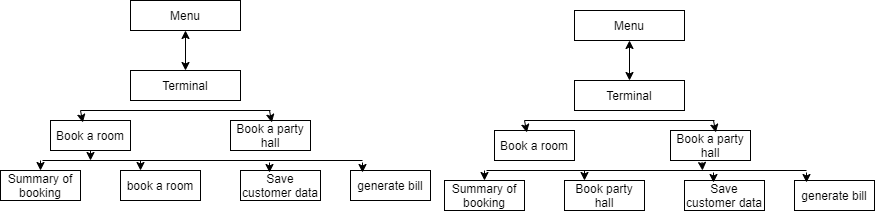

The diagram above was exported from draw.io. Its source (the exported page's mxGraphModel, read from the mxfile embedded in the PNG):
<mxGraphModel dx="344" dy="201" grid="1" gridSize="10" guides="1" tooltips="1" connect="1" arrows="1" fold="1" page="1" pageScale="1" pageWidth="827" pageHeight="1169" math="0" shadow="0">
  <root>
    <mxCell id="0" />
    <mxCell id="1" parent="0" />
    <mxCell id="d1gumZxSForYRxmbZQx9-1" value="Menu" style="rounded=0;whiteSpace=wrap;html=1;" vertex="1" parent="1">
      <mxGeometry x="130" y="10" width="110" height="30" as="geometry" />
    </mxCell>
    <mxCell id="d1gumZxSForYRxmbZQx9-2" value="Terminal" style="rounded=0;whiteSpace=wrap;html=1;" vertex="1" parent="1">
      <mxGeometry x="130" y="80" width="110" height="30" as="geometry" />
    </mxCell>
    <mxCell id="d1gumZxSForYRxmbZQx9-3" value="Book a room" style="rounded=0;whiteSpace=wrap;html=1;" vertex="1" parent="1">
      <mxGeometry x="50" y="130" width="80" height="30" as="geometry" />
    </mxCell>
    <mxCell id="d1gumZxSForYRxmbZQx9-4" value="Book a party&lt;br&gt;hall" style="rounded=0;whiteSpace=wrap;html=1;" vertex="1" parent="1">
      <mxGeometry x="230" y="130" width="80" height="30" as="geometry" />
    </mxCell>
    <mxCell id="d1gumZxSForYRxmbZQx9-8" value="" style="endArrow=classic;startArrow=classic;html=1;exitX=0.5;exitY=1;exitDx=0;exitDy=0;" edge="1" parent="1" source="d1gumZxSForYRxmbZQx9-1" target="d1gumZxSForYRxmbZQx9-2">
      <mxGeometry width="50" height="50" relative="1" as="geometry">
        <mxPoint x="190" y="160" as="sourcePoint" />
        <mxPoint x="240" y="110" as="targetPoint" />
      </mxGeometry>
    </mxCell>
    <mxCell id="d1gumZxSForYRxmbZQx9-9" value="Summary of&lt;br&gt;booking" style="rounded=0;whiteSpace=wrap;html=1;" vertex="1" parent="1">
      <mxGeometry y="180" width="80" height="30" as="geometry" />
    </mxCell>
    <mxCell id="d1gumZxSForYRxmbZQx9-10" value="book a room" style="rounded=0;whiteSpace=wrap;html=1;" vertex="1" parent="1">
      <mxGeometry x="120" y="180" width="80" height="30" as="geometry" />
    </mxCell>
    <mxCell id="d1gumZxSForYRxmbZQx9-11" value="Save customer data" style="rounded=0;whiteSpace=wrap;html=1;" vertex="1" parent="1">
      <mxGeometry x="240" y="180" width="80" height="30" as="geometry" />
    </mxCell>
    <mxCell id="d1gumZxSForYRxmbZQx9-12" value="generate bill" style="rounded=0;whiteSpace=wrap;html=1;" vertex="1" parent="1">
      <mxGeometry x="350" y="180" width="80" height="30" as="geometry" />
    </mxCell>
    <mxCell id="d1gumZxSForYRxmbZQx9-13" value="" style="endArrow=none;html=1;" edge="1" parent="1">
      <mxGeometry width="50" height="50" relative="1" as="geometry">
        <mxPoint x="80" y="120" as="sourcePoint" />
        <mxPoint x="270" y="120" as="targetPoint" />
      </mxGeometry>
    </mxCell>
    <mxCell id="d1gumZxSForYRxmbZQx9-14" value="" style="endArrow=classic;html=1;entryX=0.404;entryY=0.067;entryDx=0;entryDy=0;entryPerimeter=0;" edge="1" parent="1" target="d1gumZxSForYRxmbZQx9-3">
      <mxGeometry width="50" height="50" relative="1" as="geometry">
        <mxPoint x="80" y="120" as="sourcePoint" />
        <mxPoint x="240" y="110" as="targetPoint" />
      </mxGeometry>
    </mxCell>
    <mxCell id="d1gumZxSForYRxmbZQx9-15" value="" style="endArrow=classic;html=1;entryX=0.404;entryY=0.067;entryDx=0;entryDy=0;entryPerimeter=0;" edge="1" parent="1">
      <mxGeometry width="50" height="50" relative="1" as="geometry">
        <mxPoint x="269" y="120" as="sourcePoint" />
        <mxPoint x="271.32" y="132.01" as="targetPoint" />
      </mxGeometry>
    </mxCell>
    <mxCell id="d1gumZxSForYRxmbZQx9-16" value="" style="endArrow=classic;html=1;entryX=0.25;entryY=0;entryDx=0;entryDy=0;" edge="1" parent="1" target="d1gumZxSForYRxmbZQx9-10">
      <mxGeometry width="50" height="50" relative="1" as="geometry">
        <mxPoint x="140" y="170" as="sourcePoint" />
        <mxPoint x="240" y="110" as="targetPoint" />
      </mxGeometry>
    </mxCell>
    <mxCell id="d1gumZxSForYRxmbZQx9-17" value="" style="endArrow=classic;html=1;" edge="1" parent="1" target="d1gumZxSForYRxmbZQx9-9">
      <mxGeometry width="50" height="50" relative="1" as="geometry">
        <mxPoint x="40" y="170" as="sourcePoint" />
        <mxPoint x="240" y="110" as="targetPoint" />
      </mxGeometry>
    </mxCell>
    <mxCell id="d1gumZxSForYRxmbZQx9-18" value="" style="endArrow=none;html=1;" edge="1" parent="1">
      <mxGeometry width="50" height="50" relative="1" as="geometry">
        <mxPoint x="42" y="170" as="sourcePoint" />
        <mxPoint x="362" y="170" as="targetPoint" />
      </mxGeometry>
    </mxCell>
    <mxCell id="d1gumZxSForYRxmbZQx9-19" value="" style="endArrow=classic;html=1;entryX=0.25;entryY=0;entryDx=0;entryDy=0;" edge="1" parent="1">
      <mxGeometry width="50" height="50" relative="1" as="geometry">
        <mxPoint x="269" y="172" as="sourcePoint" />
        <mxPoint x="269" y="182" as="targetPoint" />
      </mxGeometry>
    </mxCell>
    <mxCell id="d1gumZxSForYRxmbZQx9-20" value="" style="endArrow=classic;html=1;entryX=0.25;entryY=0;entryDx=0;entryDy=0;" edge="1" parent="1">
      <mxGeometry width="50" height="50" relative="1" as="geometry">
        <mxPoint x="362" y="172" as="sourcePoint" />
        <mxPoint x="362" y="182" as="targetPoint" />
      </mxGeometry>
    </mxCell>
    <mxCell id="d1gumZxSForYRxmbZQx9-21" value="" style="endArrow=classic;html=1;exitX=0.5;exitY=1;exitDx=0;exitDy=0;" edge="1" parent="1" source="d1gumZxSForYRxmbZQx9-3">
      <mxGeometry width="50" height="50" relative="1" as="geometry">
        <mxPoint x="220" y="160" as="sourcePoint" />
        <mxPoint x="90" y="170" as="targetPoint" />
      </mxGeometry>
    </mxCell>
    <mxCell id="d1gumZxSForYRxmbZQx9-22" value="Menu" style="rounded=0;whiteSpace=wrap;html=1;" vertex="1" parent="1">
      <mxGeometry x="574" y="20" width="110" height="30" as="geometry" />
    </mxCell>
    <mxCell id="d1gumZxSForYRxmbZQx9-23" value="Terminal" style="rounded=0;whiteSpace=wrap;html=1;" vertex="1" parent="1">
      <mxGeometry x="574" y="90" width="110" height="30" as="geometry" />
    </mxCell>
    <mxCell id="d1gumZxSForYRxmbZQx9-24" value="Book a room" style="rounded=0;whiteSpace=wrap;html=1;" vertex="1" parent="1">
      <mxGeometry x="494" y="140" width="80" height="30" as="geometry" />
    </mxCell>
    <mxCell id="d1gumZxSForYRxmbZQx9-25" value="Book a party&lt;br&gt;hall" style="rounded=0;whiteSpace=wrap;html=1;" vertex="1" parent="1">
      <mxGeometry x="670" y="140" width="80" height="30" as="geometry" />
    </mxCell>
    <mxCell id="d1gumZxSForYRxmbZQx9-26" value="" style="endArrow=classic;startArrow=classic;html=1;exitX=0.5;exitY=1;exitDx=0;exitDy=0;" edge="1" parent="1" source="d1gumZxSForYRxmbZQx9-22" target="d1gumZxSForYRxmbZQx9-23">
      <mxGeometry width="50" height="50" relative="1" as="geometry">
        <mxPoint x="634" y="170" as="sourcePoint" />
        <mxPoint x="684" y="120" as="targetPoint" />
      </mxGeometry>
    </mxCell>
    <mxCell id="d1gumZxSForYRxmbZQx9-27" value="Summary of&lt;br&gt;booking" style="rounded=0;whiteSpace=wrap;html=1;" vertex="1" parent="1">
      <mxGeometry x="444" y="190" width="80" height="30" as="geometry" />
    </mxCell>
    <mxCell id="d1gumZxSForYRxmbZQx9-28" value="Book party&lt;br&gt;hall" style="rounded=0;whiteSpace=wrap;html=1;" vertex="1" parent="1">
      <mxGeometry x="564" y="190" width="80" height="30" as="geometry" />
    </mxCell>
    <mxCell id="d1gumZxSForYRxmbZQx9-29" value="Save customer data" style="rounded=0;whiteSpace=wrap;html=1;" vertex="1" parent="1">
      <mxGeometry x="684" y="190" width="80" height="30" as="geometry" />
    </mxCell>
    <mxCell id="d1gumZxSForYRxmbZQx9-30" value="generate bill" style="rounded=0;whiteSpace=wrap;html=1;" vertex="1" parent="1">
      <mxGeometry x="794" y="190" width="80" height="30" as="geometry" />
    </mxCell>
    <mxCell id="d1gumZxSForYRxmbZQx9-31" value="" style="endArrow=none;html=1;" edge="1" parent="1">
      <mxGeometry width="50" height="50" relative="1" as="geometry">
        <mxPoint x="524" y="130" as="sourcePoint" />
        <mxPoint x="714" y="130" as="targetPoint" />
      </mxGeometry>
    </mxCell>
    <mxCell id="d1gumZxSForYRxmbZQx9-32" value="" style="endArrow=classic;html=1;entryX=0.404;entryY=0.067;entryDx=0;entryDy=0;entryPerimeter=0;" edge="1" parent="1" target="d1gumZxSForYRxmbZQx9-24">
      <mxGeometry width="50" height="50" relative="1" as="geometry">
        <mxPoint x="524" y="130" as="sourcePoint" />
        <mxPoint x="684" y="120" as="targetPoint" />
      </mxGeometry>
    </mxCell>
    <mxCell id="d1gumZxSForYRxmbZQx9-33" value="" style="endArrow=classic;html=1;entryX=0.404;entryY=0.067;entryDx=0;entryDy=0;entryPerimeter=0;" edge="1" parent="1">
      <mxGeometry width="50" height="50" relative="1" as="geometry">
        <mxPoint x="712.9999999999999" y="130" as="sourcePoint" />
        <mxPoint x="715.32" y="142.01" as="targetPoint" />
      </mxGeometry>
    </mxCell>
    <mxCell id="d1gumZxSForYRxmbZQx9-34" value="" style="endArrow=classic;html=1;entryX=0.25;entryY=0;entryDx=0;entryDy=0;" edge="1" parent="1" target="d1gumZxSForYRxmbZQx9-28">
      <mxGeometry width="50" height="50" relative="1" as="geometry">
        <mxPoint x="584" y="180" as="sourcePoint" />
        <mxPoint x="684" y="120" as="targetPoint" />
      </mxGeometry>
    </mxCell>
    <mxCell id="d1gumZxSForYRxmbZQx9-35" value="" style="endArrow=classic;html=1;" edge="1" parent="1" target="d1gumZxSForYRxmbZQx9-27">
      <mxGeometry width="50" height="50" relative="1" as="geometry">
        <mxPoint x="484" y="180" as="sourcePoint" />
        <mxPoint x="684" y="120" as="targetPoint" />
      </mxGeometry>
    </mxCell>
    <mxCell id="d1gumZxSForYRxmbZQx9-36" value="" style="endArrow=none;html=1;" edge="1" parent="1">
      <mxGeometry width="50" height="50" relative="1" as="geometry">
        <mxPoint x="486" y="180" as="sourcePoint" />
        <mxPoint x="806" y="180" as="targetPoint" />
      </mxGeometry>
    </mxCell>
    <mxCell id="d1gumZxSForYRxmbZQx9-37" value="" style="endArrow=classic;html=1;entryX=0.25;entryY=0;entryDx=0;entryDy=0;" edge="1" parent="1">
      <mxGeometry width="50" height="50" relative="1" as="geometry">
        <mxPoint x="712.9999999999999" y="182" as="sourcePoint" />
        <mxPoint x="712.9999999999999" y="192" as="targetPoint" />
      </mxGeometry>
    </mxCell>
    <mxCell id="d1gumZxSForYRxmbZQx9-38" value="" style="endArrow=classic;html=1;entryX=0.25;entryY=0;entryDx=0;entryDy=0;" edge="1" parent="1">
      <mxGeometry width="50" height="50" relative="1" as="geometry">
        <mxPoint x="806" y="182" as="sourcePoint" />
        <mxPoint x="806" y="192" as="targetPoint" />
      </mxGeometry>
    </mxCell>
    <mxCell id="d1gumZxSForYRxmbZQx9-43" value="" style="endArrow=classic;html=1;exitX=0.394;exitY=1.05;exitDx=0;exitDy=0;exitPerimeter=0;" edge="1" parent="1" source="d1gumZxSForYRxmbZQx9-25">
      <mxGeometry width="50" height="50" relative="1" as="geometry">
        <mxPoint x="640" y="200" as="sourcePoint" />
        <mxPoint x="702" y="180" as="targetPoint" />
      </mxGeometry>
    </mxCell>
  </root>
</mxGraphModel>